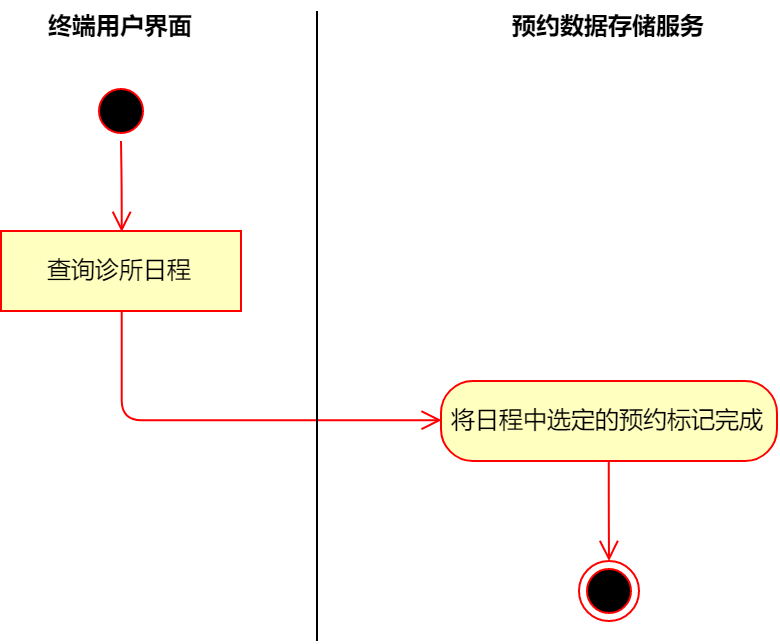

The diagram above was exported from draw.io. Its source (the exported page's mxGraphModel, read from the mxfile embedded in the PNG):
<mxGraphModel dx="932" dy="721" grid="1" gridSize="10" guides="1" tooltips="1" connect="1" arrows="1" fold="1" page="1" pageScale="1" pageWidth="827" pageHeight="1169" math="0" shadow="0">
  <root>
    <mxCell id="JAzTSrhpiOXAblEAigMJ-0" />
    <mxCell id="JAzTSrhpiOXAblEAigMJ-1" parent="JAzTSrhpiOXAblEAigMJ-0" />
    <mxCell id="pvd_ajW76OhZMRTcEpw5-0" value="" style="ellipse;html=1;shape=startState;fillColor=#000000;strokeColor=#ff0000;" vertex="1" parent="JAzTSrhpiOXAblEAigMJ-1">
      <mxGeometry x="115" y="80" width="30" height="30" as="geometry" />
    </mxCell>
    <mxCell id="pvd_ajW76OhZMRTcEpw5-1" value="" style="edgeStyle=orthogonalEdgeStyle;html=1;verticalAlign=bottom;endArrow=open;endSize=8;strokeColor=#ff0000;entryX=0.5;entryY=0;entryDx=0;entryDy=0;" edge="1" parent="JAzTSrhpiOXAblEAigMJ-1" source="pvd_ajW76OhZMRTcEpw5-0" target="pvd_ajW76OhZMRTcEpw5-6">
      <mxGeometry relative="1" as="geometry">
        <mxPoint x="130" y="150" as="targetPoint" />
      </mxGeometry>
    </mxCell>
    <mxCell id="pvd_ajW76OhZMRTcEpw5-2" value="终端用户界面" style="text;align=center;fontStyle=1;verticalAlign=middle;spacingLeft=3;spacingRight=3;strokeColor=none;rotatable=0;points=[[0,0.5],[1,0.5]];portConstraint=eastwest;" vertex="1" parent="JAzTSrhpiOXAblEAigMJ-1">
      <mxGeometry x="90" y="40" width="80" height="26" as="geometry" />
    </mxCell>
    <mxCell id="pvd_ajW76OhZMRTcEpw5-3" value="将日程中选定的预约标记完成" style="rounded=1;whiteSpace=wrap;html=1;arcSize=40;fontColor=#000000;fillColor=#ffffc0;strokeColor=#ff0000;" vertex="1" parent="JAzTSrhpiOXAblEAigMJ-1">
      <mxGeometry x="290" y="230" width="168" height="40" as="geometry" />
    </mxCell>
    <mxCell id="pvd_ajW76OhZMRTcEpw5-6" value="查询诊所日程" style="rounded=0;whiteSpace=wrap;html=1;arcSize=40;fontColor=#000000;fillColor=#ffffc0;strokeColor=#ff0000;" vertex="1" parent="JAzTSrhpiOXAblEAigMJ-1">
      <mxGeometry x="70" y="155" width="120" height="40" as="geometry" />
    </mxCell>
    <mxCell id="pvd_ajW76OhZMRTcEpw5-7" value="" style="edgeStyle=orthogonalEdgeStyle;html=1;verticalAlign=bottom;endArrow=open;endSize=8;strokeColor=#ff0000;entryX=0;entryY=0.5;entryDx=0;entryDy=0;" edge="1" source="pvd_ajW76OhZMRTcEpw5-6" parent="JAzTSrhpiOXAblEAigMJ-1" target="pvd_ajW76OhZMRTcEpw5-3">
      <mxGeometry relative="1" as="geometry">
        <mxPoint x="200" y="250" as="targetPoint" />
        <Array as="points">
          <mxPoint x="130" y="250" />
        </Array>
      </mxGeometry>
    </mxCell>
    <mxCell id="pvd_ajW76OhZMRTcEpw5-4" value="" style="ellipse;html=1;shape=endState;fillColor=#000000;strokeColor=#ff0000;" vertex="1" parent="JAzTSrhpiOXAblEAigMJ-1">
      <mxGeometry x="359" y="320" width="30" height="30" as="geometry" />
    </mxCell>
    <mxCell id="V4nhCS0-5IJqe5U15Wkc-0" value="" style="edgeStyle=orthogonalEdgeStyle;html=1;verticalAlign=bottom;endArrow=open;endSize=8;strokeColor=#ff0000;exitX=0.5;exitY=1;exitDx=0;exitDy=0;" edge="1" parent="JAzTSrhpiOXAblEAigMJ-1" source="pvd_ajW76OhZMRTcEpw5-3" target="pvd_ajW76OhZMRTcEpw5-4">
      <mxGeometry relative="1" as="geometry">
        <mxPoint x="175" y="400" as="targetPoint" />
        <mxPoint x="175" y="280" as="sourcePoint" />
        <Array as="points" />
      </mxGeometry>
    </mxCell>
    <mxCell id="3IxkuNmGRK2LGZjrPU7F-0" value="预约数据存储服务" style="text;align=center;fontStyle=1;verticalAlign=middle;spacingLeft=3;spacingRight=3;strokeColor=none;rotatable=0;points=[[0,0.5],[1,0.5]];portConstraint=eastwest;" vertex="1" parent="JAzTSrhpiOXAblEAigMJ-1">
      <mxGeometry x="334" y="40" width="80" height="26" as="geometry" />
    </mxCell>
    <mxCell id="3IxkuNmGRK2LGZjrPU7F-1" value="" style="line;strokeWidth=1;fillColor=none;align=left;verticalAlign=middle;spacingTop=-1;spacingLeft=3;spacingRight=3;rotatable=0;labelPosition=right;points=[];portConstraint=eastwest;direction=south;" vertex="1" parent="JAzTSrhpiOXAblEAigMJ-1">
      <mxGeometry x="224" y="45" width="8" height="315" as="geometry" />
    </mxCell>
  </root>
</mxGraphModel>